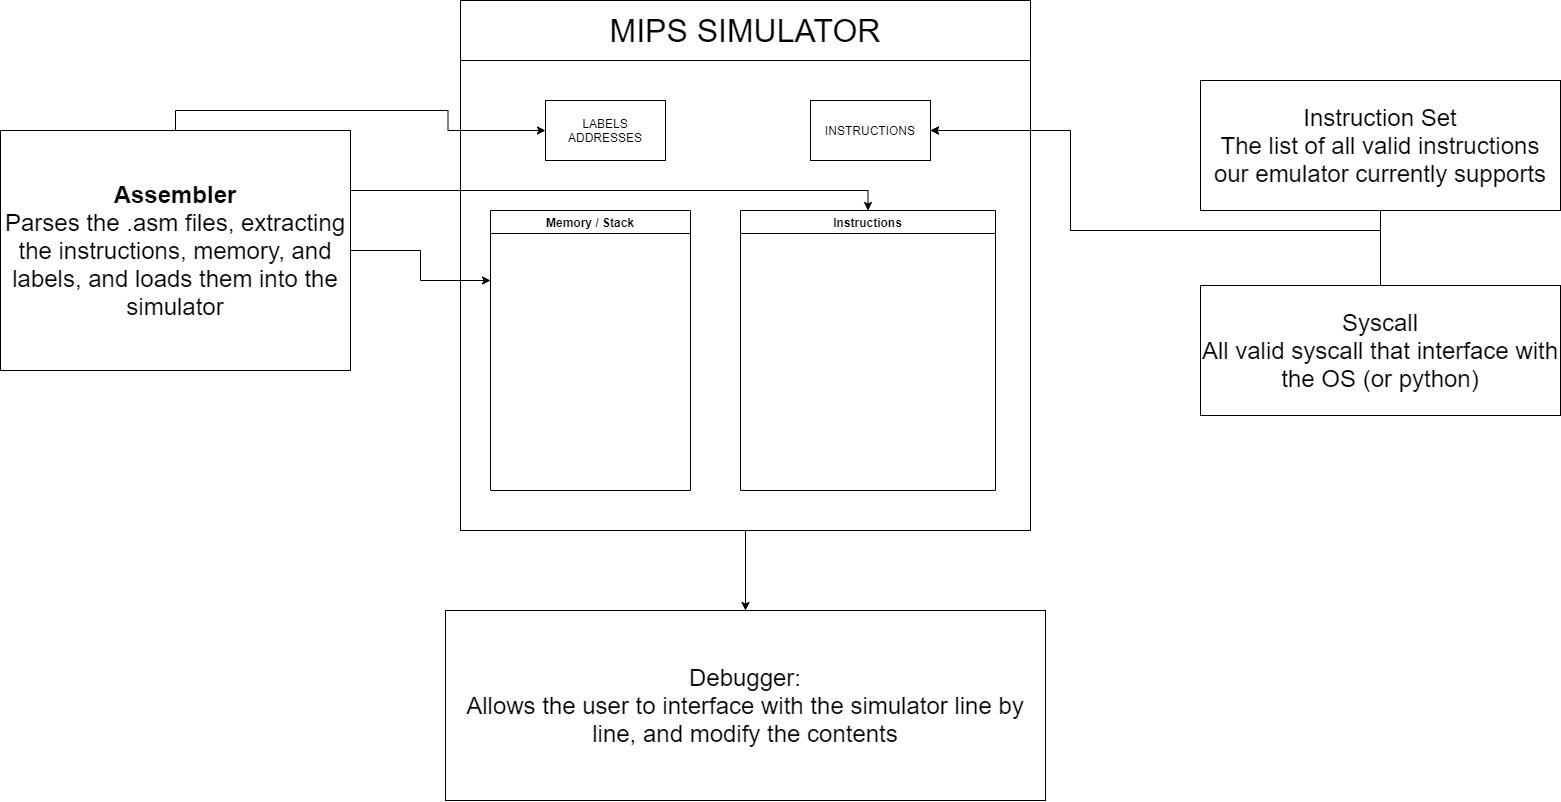

The diagram above was exported from draw.io. Its source (the exported page's mxGraphModel, read from the mxfile embedded in the PNG):
<mxGraphModel dx="4570" dy="1720" grid="1" gridSize="10" guides="1" tooltips="1" connect="1" arrows="1" fold="1" page="1" pageScale="1" pageWidth="850" pageHeight="1100" math="0" shadow="0">
  <root>
    <mxCell id="0" />
    <mxCell id="1" parent="0" />
    <mxCell id="XTZHOlWVojDHAD6QkmHC-16" value="" style="group" vertex="1" connectable="0" parent="1">
      <mxGeometry x="-300" y="200" width="570" height="530" as="geometry" />
    </mxCell>
    <mxCell id="XTZHOlWVojDHAD6QkmHC-1" value="" style="rounded=0;whiteSpace=wrap;html=1;" vertex="1" parent="XTZHOlWVojDHAD6QkmHC-16">
      <mxGeometry y="60" width="570" height="470" as="geometry" />
    </mxCell>
    <mxCell id="XTZHOlWVojDHAD6QkmHC-3" value="Memory / Stack" style="swimlane;startSize=23;" vertex="1" parent="XTZHOlWVojDHAD6QkmHC-16">
      <mxGeometry x="30" y="210" width="200" height="280" as="geometry" />
    </mxCell>
    <mxCell id="XTZHOlWVojDHAD6QkmHC-4" value="Instructions" style="swimlane;startSize=23;" vertex="1" parent="XTZHOlWVojDHAD6QkmHC-16">
      <mxGeometry x="280" y="210" width="255" height="280" as="geometry" />
    </mxCell>
    <mxCell id="XTZHOlWVojDHAD6QkmHC-6" value="LABELS&lt;br&gt;ADDRESSES" style="rounded=0;whiteSpace=wrap;html=1;" vertex="1" parent="XTZHOlWVojDHAD6QkmHC-16">
      <mxGeometry x="85" y="100" width="120" height="60" as="geometry" />
    </mxCell>
    <mxCell id="XTZHOlWVojDHAD6QkmHC-7" value="INSTRUCTIONS" style="rounded=0;whiteSpace=wrap;html=1;" vertex="1" parent="XTZHOlWVojDHAD6QkmHC-16">
      <mxGeometry x="350" y="100" width="120" height="60" as="geometry" />
    </mxCell>
    <mxCell id="XTZHOlWVojDHAD6QkmHC-15" value="&lt;font style=&quot;font-size: 32px&quot;&gt;MIPS SIMULATOR&lt;/font&gt;" style="rounded=0;whiteSpace=wrap;html=1;" vertex="1" parent="XTZHOlWVojDHAD6QkmHC-16">
      <mxGeometry width="570" height="60" as="geometry" />
    </mxCell>
    <mxCell id="XTZHOlWVojDHAD6QkmHC-21" style="edgeStyle=orthogonalEdgeStyle;rounded=0;orthogonalLoop=1;jettySize=auto;html=1;exitX=1;exitY=0.5;exitDx=0;exitDy=0;entryX=0;entryY=0.25;entryDx=0;entryDy=0;" edge="1" parent="1" source="XTZHOlWVojDHAD6QkmHC-20" target="XTZHOlWVojDHAD6QkmHC-3">
      <mxGeometry relative="1" as="geometry" />
    </mxCell>
    <mxCell id="XTZHOlWVojDHAD6QkmHC-22" style="edgeStyle=orthogonalEdgeStyle;rounded=0;orthogonalLoop=1;jettySize=auto;html=1;exitX=1;exitY=0.25;exitDx=0;exitDy=0;entryX=0.5;entryY=0;entryDx=0;entryDy=0;" edge="1" parent="1" source="XTZHOlWVojDHAD6QkmHC-20" target="XTZHOlWVojDHAD6QkmHC-4">
      <mxGeometry relative="1" as="geometry" />
    </mxCell>
    <mxCell id="XTZHOlWVojDHAD6QkmHC-23" style="edgeStyle=orthogonalEdgeStyle;rounded=0;orthogonalLoop=1;jettySize=auto;html=1;exitX=0.5;exitY=0;exitDx=0;exitDy=0;entryX=0;entryY=0.5;entryDx=0;entryDy=0;" edge="1" parent="1" source="XTZHOlWVojDHAD6QkmHC-20" target="XTZHOlWVojDHAD6QkmHC-6">
      <mxGeometry relative="1" as="geometry" />
    </mxCell>
    <mxCell id="XTZHOlWVojDHAD6QkmHC-20" value="&lt;font style=&quot;font-size: 24px&quot;&gt;&lt;b&gt;Assembler&lt;/b&gt;&lt;br&gt;Parses the .asm files, extracting the instructions, memory, and labels, and loads them into the simulator&lt;br&gt;&lt;/font&gt;" style="rounded=0;whiteSpace=wrap;html=1;" vertex="1" parent="1">
      <mxGeometry x="-760" y="330" width="350" height="240" as="geometry" />
    </mxCell>
    <mxCell id="XTZHOlWVojDHAD6QkmHC-26" style="edgeStyle=orthogonalEdgeStyle;rounded=0;orthogonalLoop=1;jettySize=auto;html=1;exitX=0.5;exitY=1;exitDx=0;exitDy=0;" edge="1" parent="1" source="XTZHOlWVojDHAD6QkmHC-24" target="XTZHOlWVojDHAD6QkmHC-7">
      <mxGeometry relative="1" as="geometry">
        <Array as="points">
          <mxPoint x="620" y="430" />
          <mxPoint x="310" y="430" />
          <mxPoint x="310" y="330" />
        </Array>
      </mxGeometry>
    </mxCell>
    <mxCell id="XTZHOlWVojDHAD6QkmHC-24" value="&lt;font style=&quot;font-size: 24px&quot;&gt;Instruction Set&lt;br&gt;The list of all valid instructions our emulator currently supports&lt;br&gt;&lt;/font&gt;" style="rounded=0;whiteSpace=wrap;html=1;" vertex="1" parent="1">
      <mxGeometry x="440" y="280" width="360" height="130" as="geometry" />
    </mxCell>
    <mxCell id="XTZHOlWVojDHAD6QkmHC-27" style="edgeStyle=orthogonalEdgeStyle;rounded=0;orthogonalLoop=1;jettySize=auto;html=1;exitX=0.5;exitY=0;exitDx=0;exitDy=0;entryX=1;entryY=0.5;entryDx=0;entryDy=0;" edge="1" parent="1" source="XTZHOlWVojDHAD6QkmHC-25" target="XTZHOlWVojDHAD6QkmHC-7">
      <mxGeometry relative="1" as="geometry">
        <Array as="points">
          <mxPoint x="620" y="430" />
          <mxPoint x="310" y="430" />
          <mxPoint x="310" y="330" />
        </Array>
      </mxGeometry>
    </mxCell>
    <mxCell id="XTZHOlWVojDHAD6QkmHC-25" value="&lt;font style=&quot;font-size: 24px&quot;&gt;Syscall&lt;br&gt;All valid syscall that interface with the OS (or python)&lt;br&gt;&lt;/font&gt;" style="rounded=0;whiteSpace=wrap;html=1;" vertex="1" parent="1">
      <mxGeometry x="440" y="485" width="360" height="130" as="geometry" />
    </mxCell>
    <mxCell id="XTZHOlWVojDHAD6QkmHC-28" value="&lt;font style=&quot;font-size: 24px&quot;&gt;Debugger:&lt;br&gt;Allows the user to interface with the simulator line by line, and modify the contents&lt;/font&gt;" style="rounded=0;whiteSpace=wrap;html=1;" vertex="1" parent="1">
      <mxGeometry x="-315" y="810" width="600" height="190" as="geometry" />
    </mxCell>
    <mxCell id="XTZHOlWVojDHAD6QkmHC-29" style="edgeStyle=orthogonalEdgeStyle;rounded=0;orthogonalLoop=1;jettySize=auto;html=1;exitX=0.5;exitY=1;exitDx=0;exitDy=0;entryX=0.5;entryY=0;entryDx=0;entryDy=0;" edge="1" parent="1" source="XTZHOlWVojDHAD6QkmHC-1" target="XTZHOlWVojDHAD6QkmHC-28">
      <mxGeometry relative="1" as="geometry" />
    </mxCell>
  </root>
</mxGraphModel>